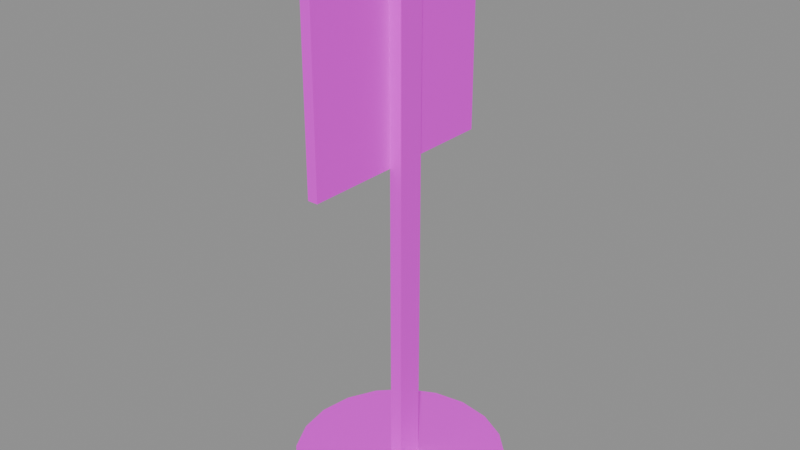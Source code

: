 # Source: SignParkingB.blend  (saved by Blender 4.3.32; exported with 4.5.12 LTS)
import bpy
from mathutils import Matrix  # noqa: F401  (used for matrix-valued properties, if any)

bpy.ops.wm.read_factory_settings(use_empty=True)
scene = bpy.context.scene
scene.name = 'TempScene_SignParkingB'

# ---- images (referenced by path relative to the original .blend; pixels are not part of the script)
import os
ASSET_DIR = os.environ.get("B2B_ASSET_DIR", "")  # directory of the original .blend (textures are referenced by path, not embedded)
HERE = os.path.dirname(os.path.abspath(__file__))  # packed textures are extracted next to this script under _unpacked/

def load_image(name, relpath, width, height, colorspace="sRGB"):
    """Load a texture the original file referenced (path relative to the .blend, or extracted next to this script)."""
    p = next((c for c in (os.path.join(HERE, relpath), os.path.join(ASSET_DIR, relpath)) if relpath and os.path.exists(c)), "")
    if p:
        img = bpy.data.images.load(p, check_existing=True)
        img.name = name
    else:  # same state as the original file: an image datablock whose file is absent (Cycles renders it pink)
        img = bpy.data.images.new(name, width, height)
        img.source = "FILE"
        img.filepath = "//" + (relpath or name)
    img.colorspace_settings.name = colorspace
    return img
img_08_png = load_image('08.png', '08.png', 1024, 1024, 'sRGB')
img_07_png = load_image('07.png', '07.png', 1024, 1024, 'sRGB')

# ---- materials (node trees are filled in below, after node groups)
mat_material_005 = bpy.data.materials.new('Material.005')
mat_material_003 = bpy.data.materials.new('Material.003')

# ---- material node trees
mat_material_005.use_nodes = True; mat_material_005.node_tree.nodes.clear()
_N = mat_material_005.node_tree.nodes; _L = mat_material_005.node_tree.links
n0 = _N.new('ShaderNodeBsdfPrincipled'); n0.name = 'Principled BSDF'; n0.location = (10, 300)
n0.inputs[2].default_value = 1.0
n1 = _N.new('ShaderNodeOutputMaterial'); n1.name = 'Material Output'; n1.location = (300, 300)
n2 = _N.new('ShaderNodeTexImage'); n2.name = 'Image Texture'; n2.location = (-302, 232)
n2.image = img_08_png
_L.new(n0.outputs[0], n1.inputs[0])
_L.new(n2.outputs[0], n0.inputs[0])
n1.is_active_output = True
mat_material_003.use_nodes = True; mat_material_003.node_tree.nodes.clear()
_N = mat_material_003.node_tree.nodes; _L = mat_material_003.node_tree.links
n0 = _N.new('ShaderNodeBsdfPrincipled'); n0.name = 'Principled BSDF'; n0.location = (10, 300)
n1 = _N.new('ShaderNodeOutputMaterial'); n1.name = 'Material Output'; n1.location = (300, 300)
n2 = _N.new('ShaderNodeTexImage'); n2.name = 'Image Texture'; n2.location = (-289, 212)
n2.image = img_07_png
_L.new(n0.outputs[0], n1.inputs[0])
_L.new(n2.outputs[0], n0.inputs[0])
n1.is_active_output = True

# ---- meshes
me_plane_009 = bpy.data.meshes.new('Plane.009')
me_plane_009.from_pydata([(0.0, -0.035, 0.11), (-3.06e-09, 0.035, 0.11), (3.06e-09, -0.035, 0.18), (0.0, 0.035, 0.18), (-0.003415, -0.035, 0.11), (-0.003415, 0.035, 0.11), (-0.003415, -0.035, 0.18), (-0.003415, 0.035, 0.18), (-7.463e-09, -0.0045, 1.49e-08), (-7.856e-09, 0.0045, 1.49e-08), (4.054e-10, -0.0045, 0.18), (1.203e-11, 0.0045, 0.18), (0.004157, -0.0045, 1.472e-08), (0.004157, 0.0045, 1.472e-08), (0.004157, -0.0045, 0.18), (0.004157, 0.0045, 0.18), (-0.035, -1.53e-09, 1.53e-09), (-0.03329, -0.01082, 1.455e-09), (-0.02832, -0.02057, 1.238e-09), (-0.02057, -0.02832, 8.993e-10), (-0.01082, -0.03329, 4.728e-10), (-2.195e-09, -0.035, 1.628e-16), (0.01082, -0.03329, -4.728e-10), (0.02057, -0.02832, -8.993e-10), (0.02832, -0.02057, -1.238e-09), (0.03329, -0.01082, -1.455e-09), (0.035, 1.53e-09, -1.53e-09), (0.03329, 0.01082, -1.455e-09), (0.02832, 0.02057, -1.238e-09), (0.02057, 0.02832, -8.993e-10), (0.01082, 0.03329, -4.728e-10), (-5.255e-09, 0.035, 1.628e-16), (-0.01082, 0.03329, 4.728e-10), (-0.02057, 0.02832, 8.993e-10), (-0.02832, 0.02057, 1.238e-09), (-0.03329, 0.01082, 1.455e-09), (-0.035, -1.53e-09, 0.005261), (-0.03329, -0.01082, 0.005261), (-0.02832, -0.02057, 0.005261), (-0.02057, -0.02832, 0.005261), (-0.01082, -0.03329, 0.005261), (-2.195e-09, -0.035, 0.005261), (0.01082, -0.03329, 0.005261), (0.02057, -0.02832, 0.005261), (0.02832, -0.02057, 0.005261), (0.03329, -0.01082, 0.005261), (0.035, 1.53e-09, 0.005261), (0.03329, 0.01082, 0.005261), (0.02832, 0.02057, 0.005261), (0.02057, 0.02832, 0.005261), (0.01082, 0.03329, 0.005261), (-5.255e-09, 0.035, 0.005261), (-0.01082, 0.03329, 0.005261), (-0.02057, 0.02832, 0.005261), (-0.02832, 0.02057, 0.005261), (-0.03329, 0.01082, 0.005261)], [], [(0, 1, 3, 2), (4, 6, 7, 5), (1, 5, 7, 3), (2, 6, 4, 0), (3, 7, 6, 2), (0, 4, 5, 1), (8, 10, 11, 9), (12, 13, 15, 14), (11, 10, 14, 15), (8, 9, 13, 12), (9, 11, 15, 13), (10, 8, 12, 14), (17, 16, 35, 34, 33, 32, 31, 30, 29, 28, 27, 26, 25, 24, 23, 22, 21, 20, 19, 18), (37, 38, 39, 40, 41, 42, 43, 44, 45, 46, 47, 48, 49, 50, 51, 52, 53, 54, 55, 36), (21, 22, 42, 41), (29, 30, 50, 49), (22, 23, 43, 42), (30, 31, 51, 50), (23, 24, 44, 43), (16, 17, 37, 36), (31, 32, 52, 51), (24, 25, 45, 44), (17, 18, 38, 37), (32, 33, 53, 52), (25, 26, 46, 45), (18, 19, 39, 38), (33, 34, 54, 53), (26, 27, 47, 46), (19, 20, 40, 39), (34, 35, 55, 54), (27, 28, 48, 47), (20, 21, 41, 40), (35, 16, 36, 55), (28, 29, 49, 48)])
me_plane_009.polygons.foreach_set('material_index', [0, 0, 0, 0, 0, 0, 1, 1, 1, 1, 1, 1, 1, 1, 1, 1, 1, 1, 1, 1, 1, 1, 1, 1, 1, 1, 1, 1, 1, 1, 1, 1, 1, 1])
_uv = me_plane_009.uv_layers.new(name='UVMap')
_uv.uv.foreach_set('vector', [0.01353, 0.99, 0.01353, 0.99, 0.01353, 0.99, 0.01353, 0.99, 1.0, 0.0, 1.0, 1.0, 0.0, 1.0, 0.0, 0.0, 0.01353, 0.99, 0.01353, 0.99, 0.01353, 0.99, 0.01353, 0.99, 0.01353, 0.99, 0.01353, 0.99, 0.01353, 0.99, 0.01353, 0.99, 0.01353, 0.99, 0.01353, 0.99, 0.01353, 0.99, 0.01353, 0.99, 0.01353, 0.99, 0.01353, 0.99, 0.01353, 0.99, 0.01353, 0.99, 0.01353, 0.99, 0.01353, 0.99, 0.01353, 0.99, 0.01353, 0.99, 0.01353, 0.99, 0.01353, 0.99, 0.01353, 0.99, 0.01353, 0.99, 0.01353, 0.99, 0.01353, 0.99, 0.01353, 0.99, 0.01353, 0.99, 0.01353, 0.99, 0.01353, 0.99, 0.01353, 0.99, 0.01353, 0.99, 0.01353, 0.99, 0.01353, 0.99, 0.01353, 0.99, 0.01353, 0.99, 0.01353, 0.99, 0.01353, 0.99, 0.01353, 0.99, 0.01353, 0.99, 0.01353, 0.99, 0.01353, 0.99, 0.01353, 0.99, 0.01353, 0.99, 0.01353, 0.99, 0.01353, 0.99, 0.01353, 0.99, 0.01353, 0.99, 0.01353, 0.99, 0.01353, 0.99, 0.01353, 0.99, 0.01353, 0.99, 0.01353, 0.99, 0.01353, 0.99, 0.01353, 0.99, 0.01353, 0.99, 0.01353, 0.99, 0.01353, 0.99, 0.01353, 0.99, 0.01353, 0.99, 0.01353, 0.99, 0.01353, 0.99, 0.01353, 0.99, 0.01353, 0.99, 0.01353, 0.99, 0.01353, 0.99, 0.01353, 0.99, 0.01353, 0.99, 0.01353, 0.99, 0.01353, 0.99, 0.01353, 0.99, 0.01353, 0.99, 0.01353, 0.99, 0.01353, 0.99, 0.01353, 0.99, 0.01353, 0.99, 0.01353, 0.99, 0.01353, 0.99, 0.01353, 0.99, 0.01353, 0.99, 0.01353, 0.99, 0.01353, 0.99, 0.01353, 0.99, 0.01353, 0.99, 0.01353, 0.99, 0.01353, 0.99, 0.01353, 0.99, 0.01353, 0.99, 0.01353, 0.99, 0.01353, 0.99, 0.01353, 0.99, 0.01353, 0.99, 0.01353, 0.99, 0.01353, 0.99, 0.01353, 0.99, 0.01353, 0.99, 0.01353, 0.99, 0.01353, 0.99, 0.01353, 0.99, 0.01353, 0.99, 0.01353, 0.99, 0.01353, 0.99, 0.01353, 0.99, 0.01353, 0.99, 0.01353, 0.99, 0.01353, 0.99, 0.01353, 0.99, 0.01353, 0.99, 0.01353, 0.99, 0.01353, 0.99, 0.01353, 0.99, 0.01353, 0.99, 0.01353, 0.99, 0.01353, 0.99, 0.01353, 0.99, 0.01353, 0.99, 0.01353, 0.99, 0.01353, 0.99, 0.01353, 0.99, 0.01353, 0.99, 0.01353, 0.99, 0.01353, 0.99, 0.01353, 0.99, 0.01353, 0.99, 0.01353, 0.99, 0.01353, 0.99, 0.01353, 0.99, 0.01353, 0.99, 0.01353, 0.99, 0.01353, 0.99, 0.01353, 0.99, 0.01353, 0.99, 0.01353, 0.99, 0.01353, 0.99, 0.01353, 0.99, 0.01353, 0.99, 0.01353, 0.99, 0.01353, 0.99, 0.01353, 0.99, 0.01353, 0.99, 0.01353, 0.99, 0.01353, 0.99, 0.01353, 0.99, 0.01353, 0.99, 0.01353, 0.99, 0.01353, 0.99, 0.01353, 0.99, 0.01353, 0.99, 0.01353, 0.99, 0.01353, 0.99, 0.01353, 0.99, 0.01353, 0.99, 0.01353, 0.99, 0.01353, 0.99, 0.01353, 0.99, 0.01353, 0.99, 0.01353, 0.99, 0.01353, 0.99, 0.01353, 0.99, 0.01353, 0.99])
me_plane_009.materials.append(mat_material_005)
me_plane_009.materials.append(mat_material_003)
me_plane_009.update()

# ---- objects
ob_signparkingb_001 = bpy.data.objects.new('SignParkingB.001', me_plane_009)

# ---- transforms, parenting, visibility, modifiers, constraints
ob_signparkingb_001.location = (0.0, 0.0, 0.0)

# ---- collection membership
scene.collection.objects.link(ob_signparkingb_001)

# ---- scene / render settings (as saved in the file)
scene.frame_start = 1; scene.frame_end = 250; scene.frame_set(1)
scene.render.engine = 'BLENDER_EEVEE_NEXT'
scene.render.image_settings.exr_codec = 'NONE'
scene.render.simplify_subdivision_render = 0
scene.render.simplify_child_particles_render = 0.0
scene.eevee.use_volume_custom_range = False
scene.eevee.use_fast_gi = False
scene.eevee.use_shadows = False
scene.view_settings.white_balance_temperature = 0.0
scene.view_settings.white_balance_tint = 0.0
scene.view_settings.white_balance_whitepoint = (2.97, 0.5193, -0.0414)
bpy.context.view_layer.update()

# ---- added for rendering (the .blend has no active camera and no usable light): camera, sun + grey world if the file has none
cam_auto = bpy.data.cameras.new('AutoCamera')
cam_auto.lens = 50.0
cam_auto.sensor_width = 36.0
cam_auto.clip_end = 1000.0
ob_auto_camera = bpy.data.objects.new('AutoCamera', cam_auto)
scene.collection.objects.link(ob_auto_camera)
ob_auto_camera.location = (0.190066, -0.228079, 0.242052)
ob_auto_camera.rotation_euler = (1.09748, -7.21219e-08, 0.694738)
scene.camera = ob_auto_camera
light_auto_sun = bpy.data.lights.new('AutoSun', 'SUN')
light_auto_sun.energy = 3.0
light_auto_sun.angle = 0.0523599
ob_auto_sun = bpy.data.objects.new('AutoSun', light_auto_sun)
scene.collection.objects.link(ob_auto_sun)
ob_auto_sun.rotation_euler = (0.872665, 0.174533, 0.523599)
if scene.world is None:
    world_auto = bpy.data.worlds.new('AutoWorld')
    world_auto.color = (0.3, 0.3, 0.3)
    scene.world = world_auto
bpy.context.view_layer.update()
